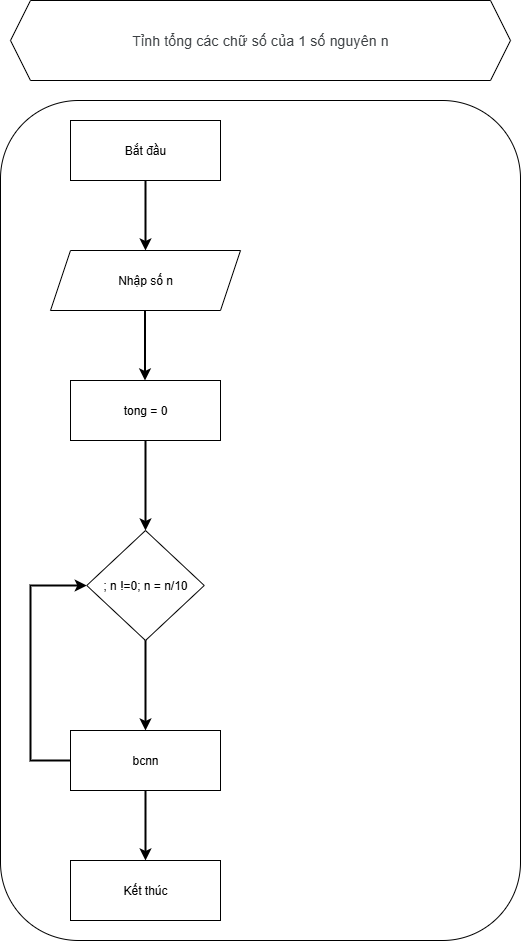

The diagram above was exported from draw.io. Its source (the exported page's mxGraphModel, read from the mxfile embedded in the PNG):
<mxGraphModel dx="4615" dy="1114" grid="1" gridSize="10" guides="1" tooltips="1" connect="1" arrows="1" fold="1" page="1" pageScale="1" pageWidth="827" pageHeight="1169" math="0" shadow="0">
  <root>
    <mxCell id="WIyWlLk6GJQsqaUBKTNV-0" />
    <mxCell id="WIyWlLk6GJQsqaUBKTNV-1" parent="WIyWlLk6GJQsqaUBKTNV-0" />
    <mxCell id="CHvxhBqSJKmGIbItbX8f-86" value="" style="rounded=1;whiteSpace=wrap;html=1;" parent="WIyWlLk6GJQsqaUBKTNV-1" vertex="1">
      <mxGeometry x="-2050" y="220" width="520" height="840" as="geometry" />
    </mxCell>
    <mxCell id="0kFDoGIqQKOVqKPYWy2K-0" value="" style="edgeStyle=orthogonalEdgeStyle;rounded=0;orthogonalLoop=1;jettySize=auto;html=1;strokeWidth=2;" parent="WIyWlLk6GJQsqaUBKTNV-1" source="CHvxhBqSJKmGIbItbX8f-87" target="CHvxhBqSJKmGIbItbX8f-88" edge="1">
      <mxGeometry relative="1" as="geometry" />
    </mxCell>
    <mxCell id="CHvxhBqSJKmGIbItbX8f-87" value="Bắt đầu" style="rounded=0;whiteSpace=wrap;html=1;" parent="WIyWlLk6GJQsqaUBKTNV-1" vertex="1">
      <mxGeometry x="-1980" y="240" width="150" height="60" as="geometry" />
    </mxCell>
    <mxCell id="CHvxhBqSJKmGIbItbX8f-88" value="Nhập số n" style="shape=parallelogram;perimeter=parallelogramPerimeter;whiteSpace=wrap;html=1;fixedSize=1;" parent="WIyWlLk6GJQsqaUBKTNV-1" vertex="1">
      <mxGeometry x="-2000" y="370" width="190" height="60" as="geometry" />
    </mxCell>
    <mxCell id="CHvxhBqSJKmGIbItbX8f-92" value="&lt;span style=&quot;color: rgb(60, 64, 67); font-family: Roboto, Arial, sans-serif; font-size: 14px; letter-spacing: 0.2px; text-align: start; background-color: rgb(255, 255, 255);&quot;&gt;Tỉnh tổng các chữ số của 1 số nguyên n&lt;/span&gt;" style="shape=hexagon;perimeter=hexagonPerimeter2;whiteSpace=wrap;html=1;fixedSize=1;" parent="WIyWlLk6GJQsqaUBKTNV-1" vertex="1">
      <mxGeometry x="-2040" y="120" width="500" height="80" as="geometry" />
    </mxCell>
    <mxCell id="aeVfzVK5Iel3ZCmLHemq-50" style="edgeStyle=orthogonalEdgeStyle;rounded=0;orthogonalLoop=1;jettySize=auto;html=1;exitX=0.5;exitY=1;exitDx=0;exitDy=0;" parent="WIyWlLk6GJQsqaUBKTNV-1" source="CHvxhBqSJKmGIbItbX8f-86" target="CHvxhBqSJKmGIbItbX8f-86" edge="1">
      <mxGeometry relative="1" as="geometry" />
    </mxCell>
    <mxCell id="4cBgiDfiwC3V2OhxxzIx-51" value="; n !=0; n = n/10" style="rhombus;whiteSpace=wrap;html=1;" parent="WIyWlLk6GJQsqaUBKTNV-1" vertex="1">
      <mxGeometry x="-1963.75" y="650" width="117.5" height="110" as="geometry" />
    </mxCell>
    <mxCell id="0kFDoGIqQKOVqKPYWy2K-4" value="tong = 0" style="rounded=0;whiteSpace=wrap;html=1;" parent="WIyWlLk6GJQsqaUBKTNV-1" vertex="1">
      <mxGeometry x="-1980" y="500" width="150" height="60" as="geometry" />
    </mxCell>
    <mxCell id="0kFDoGIqQKOVqKPYWy2K-5" value="" style="edgeStyle=orthogonalEdgeStyle;rounded=0;orthogonalLoop=1;jettySize=auto;html=1;strokeWidth=2;" parent="WIyWlLk6GJQsqaUBKTNV-1" edge="1">
      <mxGeometry relative="1" as="geometry">
        <mxPoint x="-1905.5" y="430" as="sourcePoint" />
        <mxPoint x="-1905.5" y="500" as="targetPoint" />
      </mxGeometry>
    </mxCell>
    <mxCell id="0kFDoGIqQKOVqKPYWy2K-15" value="" style="edgeStyle=orthogonalEdgeStyle;rounded=0;orthogonalLoop=1;jettySize=auto;html=1;strokeWidth=2;exitX=0;exitY=0.5;exitDx=0;exitDy=0;entryX=0;entryY=0.5;entryDx=0;entryDy=0;" parent="WIyWlLk6GJQsqaUBKTNV-1" source="79Ks5mEjeel2N-LgQk0E-0" target="4cBgiDfiwC3V2OhxxzIx-51" edge="1">
      <mxGeometry relative="1" as="geometry">
        <mxPoint x="-1980" y="1140" as="sourcePoint" />
        <mxPoint x="-1850" y="1360" as="targetPoint" />
        <Array as="points">
          <mxPoint x="-2020" y="880" />
          <mxPoint x="-2020" y="705" />
        </Array>
      </mxGeometry>
    </mxCell>
    <mxCell id="0kFDoGIqQKOVqKPYWy2K-17" value="Kết thúc" style="rounded=0;whiteSpace=wrap;html=1;" parent="WIyWlLk6GJQsqaUBKTNV-1" vertex="1">
      <mxGeometry x="-1980" y="980" width="150" height="60" as="geometry" />
    </mxCell>
    <mxCell id="0kFDoGIqQKOVqKPYWy2K-18" value="" style="edgeStyle=orthogonalEdgeStyle;rounded=0;orthogonalLoop=1;jettySize=auto;html=1;strokeWidth=2;exitX=0.5;exitY=1;exitDx=0;exitDy=0;entryX=0.5;entryY=0;entryDx=0;entryDy=0;" parent="WIyWlLk6GJQsqaUBKTNV-1" source="79Ks5mEjeel2N-LgQk0E-0" target="0kFDoGIqQKOVqKPYWy2K-17" edge="1">
      <mxGeometry relative="1" as="geometry">
        <mxPoint x="-1645" y="1035" as="sourcePoint" />
        <mxPoint x="-1620" y="1270" as="targetPoint" />
      </mxGeometry>
    </mxCell>
    <mxCell id="0kFDoGIqQKOVqKPYWy2K-21" value="" style="edgeStyle=orthogonalEdgeStyle;rounded=0;orthogonalLoop=1;jettySize=auto;html=1;strokeWidth=2;exitX=0.5;exitY=1;exitDx=0;exitDy=0;" parent="WIyWlLk6GJQsqaUBKTNV-1" source="4cBgiDfiwC3V2OhxxzIx-51" edge="1">
      <mxGeometry relative="1" as="geometry">
        <mxPoint x="-1620" y="890" as="sourcePoint" />
        <mxPoint x="-1905" y="850" as="targetPoint" />
      </mxGeometry>
    </mxCell>
    <mxCell id="79Ks5mEjeel2N-LgQk0E-0" value="bcnn" style="rounded=0;whiteSpace=wrap;html=1;" vertex="1" parent="WIyWlLk6GJQsqaUBKTNV-1">
      <mxGeometry x="-1980" y="850" width="150" height="60" as="geometry" />
    </mxCell>
    <mxCell id="79Ks5mEjeel2N-LgQk0E-1" value="" style="edgeStyle=orthogonalEdgeStyle;rounded=0;orthogonalLoop=1;jettySize=auto;html=1;strokeWidth=2;exitX=0.5;exitY=1;exitDx=0;exitDy=0;entryX=0.5;entryY=0;entryDx=0;entryDy=0;" edge="1" parent="WIyWlLk6GJQsqaUBKTNV-1" source="0kFDoGIqQKOVqKPYWy2K-4" target="4cBgiDfiwC3V2OhxxzIx-51">
      <mxGeometry relative="1" as="geometry">
        <mxPoint x="-1690" y="640" as="sourcePoint" />
        <mxPoint x="-1905" y="780" as="targetPoint" />
      </mxGeometry>
    </mxCell>
  </root>
</mxGraphModel>